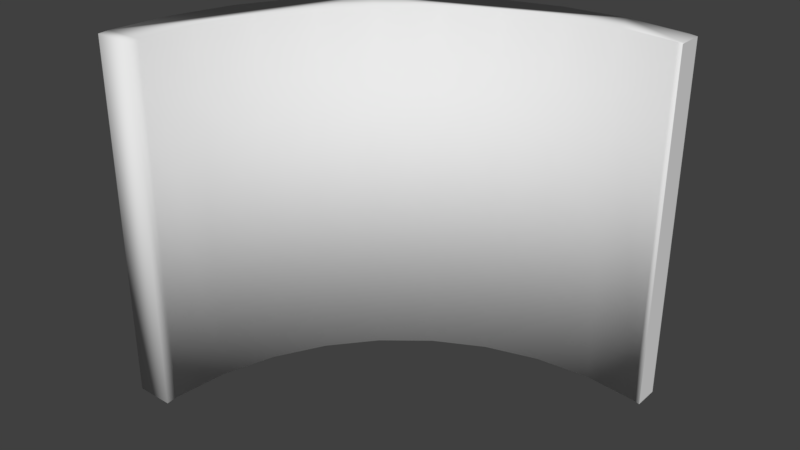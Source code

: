 # Source: quater_tube.blend  (saved by Blender 2.77.0; exported with 4.5.12 LTS)
import bpy
from mathutils import Matrix  # noqa: F401  (used for matrix-valued properties, if any)

bpy.ops.wm.read_factory_settings(use_empty=True)
scene = bpy.context.scene
scene.name = 'Untitled'

# ---- collections
col_collection_1 = bpy.data.collections.new('Collection 1'); scene.collection.children.link(col_collection_1)

# ---- world
world_world = bpy.data.worlds.new('World'); scene.world = world_world
world_world.color = (0.05088, 0.05088, 0.05088)
world_world.use_sun_shadow = False
world_world.sun_shadow_jitter_overblur = 0.0
world_world.cycles.sampling_method = 'MANUAL'

# ---- meshes
me_cube_002 = bpy.data.meshes.new('Cube.002')
me_cube_002.from_pydata([(1.0, 0.6259, 0.7772), (1.0, 0.5247, 0.7775), (1.0, 0.5129, 0.7775), (1.0, 0.5081, -0.754), (1.0, 0.521, -0.7541), (1.0, 0.6212, -0.7543), (0.695, 0.6653, 0.7775), (0.9569, 0.6391, 0.7772), (0.9547, 0.635, -0.7543), (0.6928, 0.6613, -0.754), (0.7375, 0.5442, 0.7778), (0.433, 0.64, 0.778), (0.4308, 0.6359, -0.7535), (0.9735, 0.5162, -0.754), (0.4991, 0.5211, 0.7782), (0.9758, 0.5203, 0.7775), (0.181, 0.564, 0.7785), (0.1788, 0.5599, -0.753), (0.4969, 0.517, -0.7533), (0.7352, 0.5401, -0.7537), (0.2698, 0.452, 0.7787), (-0.05135, 0.4403, 0.7792), (-0.05359, 0.4363, -0.7523), (0.2676, 0.4479, -0.7528), (0.0584, 0.3395, 0.7793), (-0.2551, 0.2737, 0.78), (-0.2573, 0.2696, -0.7516), (0.05616, 0.3354, -0.7522), (-0.127, 0.1879, 0.78), (-0.4224, 0.07053, 0.7808), (-0.4247, 0.06644, -0.7508), (-0.1292, 0.1838, -0.7515), (-0.2792, 0.003024, 0.7807), (-0.5469, -0.1614, 0.7816), (-0.5492, -0.1655, -0.75), (-0.2815, -0.001069, -0.7508), (-0.3925, -0.208, 0.7815), (-0.6238, -0.4131, 0.7823), (-0.626, -0.4172, -0.7492), (-0.3947, -0.2121, -0.7501), (-0.4624, -0.437, 0.7822), (-0.65, -0.675, 0.7831), (-0.6522, -0.6791, -0.7484), (-0.4646, -0.4411, -0.7494), (-0.4863, -0.6753, 0.7828), (-0.6473, -0.7305, -0.7483), (-0.645, -0.7264, 0.7832), (-0.4885, -0.6794, -0.7487), (-0.4813, -0.7266, 0.783), (-0.4836, -0.7307, -0.7486)], [], [(0, 1, 2, 3, 4, 5), (6, 7, 8, 9), (7, 6, 11, 16, 21, 25, 29, 33, 37, 41, 44, 40, 36, 32, 28, 24, 20, 14, 10, 15, 1, 0), (11, 6, 9, 12), (9, 8, 5, 4, 13), (0, 5, 8, 7), (16, 11, 12, 17), (14, 18, 19, 10), (10, 19, 13, 15), (21, 16, 17, 22), (4, 3, 13), (2, 1, 15), (20, 23, 18, 14), (3, 2, 15, 13), (25, 21, 22, 26), (23, 27, 31, 35, 39, 43, 47, 49, 45, 42, 38, 34, 30, 26, 22, 17, 12, 9, 13, 19, 18), (24, 27, 23, 20), (29, 25, 26, 30), (28, 31, 27, 24), (33, 29, 30, 34), (32, 35, 31, 28), (37, 33, 34, 38), (36, 39, 35, 32), (41, 37, 38, 42), (40, 43, 39, 36), (45, 46, 41, 42), (44, 47, 43, 40), (46, 48, 44, 41), (45, 49, 48, 46), (48, 49, 47, 44)])
me_cube_002.polygons.foreach_set('use_smooth', [0, 1, 1, 1, 1, 1, 1, 1, 1, 1, 1, 1, 1, 1, 1, 1, 1, 1, 1, 1, 1, 1, 1, 1, 1, 1, 1, 1, 1, 1])
me_cube_002.use_remesh_preserve_volume = False
me_cube_002.use_remesh_preserve_attributes = False
me_cube_002.use_mirror_vertex_groups = False
me_cube_002.update()

# ---- objects
ob_cube = bpy.data.objects.new('Cube', me_cube_002)

# ---- transforms, parenting, visibility, modifiers, constraints
ob_cube.location = (-1.768, -0.5785, -2.787)
ob_cube.scale = (0.5956, 0.5956, 0.5956)
ob_cube.lineart.crease_threshold = 0.0

# ---- collection membership
col_collection_1.objects.link(ob_cube)

# ---- scene / render settings (as saved in the file)
scene.frame_start = 1; scene.frame_end = 250; scene.frame_set(1)
scene.render.engine = 'BLENDER_EEVEE_NEXT'
scene.render.resolution_percentage = 50
scene.render.dither_intensity = 0.0
scene.cycles.use_denoising = False
scene.cycles.samples = 128
scene.cycles.sampling_pattern = 'TABULATED_SOBOL'
scene.cycles.light_sampling_threshold = 0.0
scene.cycles.use_adaptive_sampling = False
scene.cycles.use_light_tree = False
scene.cycles.blur_glossy = 0.0
scene.cycles.sample_clamp_indirect = 0.0
scene.view_settings.view_transform = 'Standard'
bpy.context.view_layer.update()

# ---- added for rendering (the .blend has no active camera and no usable light): camera, sun
cam_auto = bpy.data.cameras.new('AutoCamera')
cam_auto.lens = 50.0
cam_auto.sensor_width = 36.0
cam_auto.clip_end = 1000.0
ob_auto_camera = bpy.data.objects.new('AutoCamera', cam_auto)
scene.collection.objects.link(ob_auto_camera)
ob_auto_camera.location = (-0.20192, -2.35278, -1.60883)
ob_auto_camera.rotation_euler = (1.09748, -7.21219e-08, 0.694738)
scene.camera = ob_auto_camera
light_auto_sun = bpy.data.lights.new('AutoSun', 'SUN')
light_auto_sun.energy = 3.0
light_auto_sun.angle = 0.0523599
ob_auto_sun = bpy.data.objects.new('AutoSun', light_auto_sun)
scene.collection.objects.link(ob_auto_sun)
ob_auto_sun.rotation_euler = (0.872665, 0.174533, 0.523599)
bpy.context.view_layer.update()
